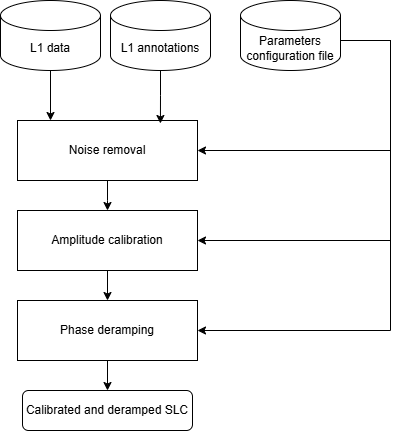

The diagram above was exported from draw.io. Its source (the exported page's mxGraphModel, read from the mxfile embedded in the PNG):
<mxGraphModel dx="2172" dy="697" grid="1" gridSize="10" guides="1" tooltips="1" connect="1" arrows="1" fold="1" page="1" pageScale="1" pageWidth="827" pageHeight="1169" math="0" shadow="0">
  <root>
    <mxCell id="WIyWlLk6GJQsqaUBKTNV-0" />
    <mxCell id="WIyWlLk6GJQsqaUBKTNV-1" parent="WIyWlLk6GJQsqaUBKTNV-0" />
    <mxCell id="1z_1Y5HDM79V943WW2lY-3" style="edgeStyle=orthogonalEdgeStyle;rounded=0;orthogonalLoop=1;jettySize=auto;html=1;entryX=1;entryY=0.5;entryDx=0;entryDy=0;" parent="WIyWlLk6GJQsqaUBKTNV-1" source="PQ-MEt9oW-ObY66gXchk-1" target="PQ-MEt9oW-ObY66gXchk-68" edge="1">
      <mxGeometry relative="1" as="geometry">
        <Array as="points">
          <mxPoint x="-130" y="550" />
          <mxPoint x="-130" y="660" />
        </Array>
      </mxGeometry>
    </mxCell>
    <mxCell id="1z_1Y5HDM79V943WW2lY-4" style="edgeStyle=orthogonalEdgeStyle;rounded=0;orthogonalLoop=1;jettySize=auto;html=1;entryX=1;entryY=0.5;entryDx=0;entryDy=0;" parent="WIyWlLk6GJQsqaUBKTNV-1" source="PQ-MEt9oW-ObY66gXchk-1" target="1z_1Y5HDM79V943WW2lY-2" edge="1">
      <mxGeometry relative="1" as="geometry">
        <Array as="points">
          <mxPoint x="-130" y="550" />
          <mxPoint x="-130" y="840" />
        </Array>
      </mxGeometry>
    </mxCell>
    <mxCell id="1z_1Y5HDM79V943WW2lY-21" style="edgeStyle=orthogonalEdgeStyle;rounded=0;orthogonalLoop=1;jettySize=auto;html=1;entryX=1;entryY=0.5;entryDx=0;entryDy=0;" parent="WIyWlLk6GJQsqaUBKTNV-1" source="PQ-MEt9oW-ObY66gXchk-1" target="1z_1Y5HDM79V943WW2lY-17" edge="1">
      <mxGeometry relative="1" as="geometry">
        <Array as="points">
          <mxPoint x="-130" y="550" />
          <mxPoint x="-130" y="750" />
        </Array>
      </mxGeometry>
    </mxCell>
    <mxCell id="PQ-MEt9oW-ObY66gXchk-1" value="Parameters configuration file" style="shape=cylinder3;whiteSpace=wrap;html=1;boundedLbl=1;backgroundOutline=1;size=15;" parent="WIyWlLk6GJQsqaUBKTNV-1" vertex="1">
      <mxGeometry x="-280" y="510" width="100" height="70" as="geometry" />
    </mxCell>
    <mxCell id="PQ-MEt9oW-ObY66gXchk-10" value="L1 annotations" style="shape=cylinder3;whiteSpace=wrap;html=1;boundedLbl=1;backgroundOutline=1;size=15;" parent="WIyWlLk6GJQsqaUBKTNV-1" vertex="1">
      <mxGeometry x="-410" y="510" width="100" height="70" as="geometry" />
    </mxCell>
    <mxCell id="1z_1Y5HDM79V943WW2lY-7" style="edgeStyle=orthogonalEdgeStyle;rounded=0;orthogonalLoop=1;jettySize=auto;html=1;entryX=0.5;entryY=0;entryDx=0;entryDy=0;" parent="WIyWlLk6GJQsqaUBKTNV-1" source="PQ-MEt9oW-ObY66gXchk-68" edge="1">
      <mxGeometry relative="1" as="geometry">
        <mxPoint x="-413" y="720" as="targetPoint" />
      </mxGeometry>
    </mxCell>
    <mxCell id="PQ-MEt9oW-ObY66gXchk-68" value="Noise removal" style="rounded=0;whiteSpace=wrap;html=1;" parent="WIyWlLk6GJQsqaUBKTNV-1" vertex="1">
      <mxGeometry x="-503" y="630" width="180" height="60" as="geometry" />
    </mxCell>
    <mxCell id="1z_1Y5HDM79V943WW2lY-20" style="edgeStyle=orthogonalEdgeStyle;rounded=0;orthogonalLoop=1;jettySize=auto;html=1;" parent="WIyWlLk6GJQsqaUBKTNV-1" source="1z_1Y5HDM79V943WW2lY-2" target="1z_1Y5HDM79V943WW2lY-18" edge="1">
      <mxGeometry relative="1" as="geometry" />
    </mxCell>
    <mxCell id="1z_1Y5HDM79V943WW2lY-2" value="Phase deramping" style="rounded=0;whiteSpace=wrap;html=1;" parent="WIyWlLk6GJQsqaUBKTNV-1" vertex="1">
      <mxGeometry x="-503" y="810" width="180" height="60" as="geometry" />
    </mxCell>
    <mxCell id="1z_1Y5HDM79V943WW2lY-19" style="edgeStyle=orthogonalEdgeStyle;rounded=0;orthogonalLoop=1;jettySize=auto;html=1;" parent="WIyWlLk6GJQsqaUBKTNV-1" source="1z_1Y5HDM79V943WW2lY-17" target="1z_1Y5HDM79V943WW2lY-2" edge="1">
      <mxGeometry relative="1" as="geometry" />
    </mxCell>
    <mxCell id="1z_1Y5HDM79V943WW2lY-17" value="Amplitude calibration" style="rounded=0;whiteSpace=wrap;html=1;" parent="WIyWlLk6GJQsqaUBKTNV-1" vertex="1">
      <mxGeometry x="-503" y="720" width="180" height="60" as="geometry" />
    </mxCell>
    <mxCell id="1z_1Y5HDM79V943WW2lY-18" value="Calibrated and deramped SLC" style="rounded=1;whiteSpace=wrap;html=1;" parent="WIyWlLk6GJQsqaUBKTNV-1" vertex="1">
      <mxGeometry x="-498" y="900" width="170" height="40" as="geometry" />
    </mxCell>
    <mxCell id="1z_1Y5HDM79V943WW2lY-24" style="edgeStyle=orthogonalEdgeStyle;rounded=0;orthogonalLoop=1;jettySize=auto;html=1;" parent="WIyWlLk6GJQsqaUBKTNV-1" source="1z_1Y5HDM79V943WW2lY-22" target="PQ-MEt9oW-ObY66gXchk-68" edge="1">
      <mxGeometry relative="1" as="geometry">
        <Array as="points">
          <mxPoint x="-470" y="580" />
          <mxPoint x="-470" y="580" />
        </Array>
      </mxGeometry>
    </mxCell>
    <mxCell id="1z_1Y5HDM79V943WW2lY-22" value="L1 data" style="shape=cylinder3;whiteSpace=wrap;html=1;boundedLbl=1;backgroundOutline=1;size=15;" parent="WIyWlLk6GJQsqaUBKTNV-1" vertex="1">
      <mxGeometry x="-520" y="510" width="100" height="70" as="geometry" />
    </mxCell>
    <mxCell id="bdkCK308p2AZ6sQJAgs_-0" style="edgeStyle=orthogonalEdgeStyle;rounded=0;orthogonalLoop=1;jettySize=auto;html=1;entryX=0.794;entryY=0.05;entryDx=0;entryDy=0;entryPerimeter=0;" parent="WIyWlLk6GJQsqaUBKTNV-1" source="PQ-MEt9oW-ObY66gXchk-10" target="PQ-MEt9oW-ObY66gXchk-68" edge="1">
      <mxGeometry relative="1" as="geometry" />
    </mxCell>
  </root>
</mxGraphModel>